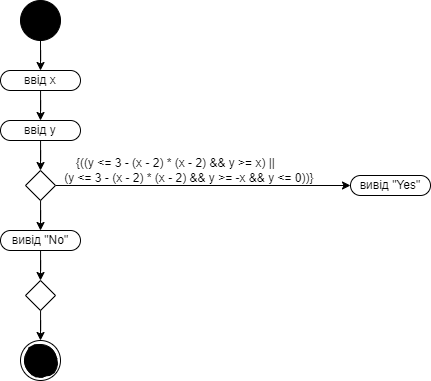

The diagram above was exported from draw.io. Its source (the exported page's mxGraphModel, read from the mxfile embedded in the PNG):
<mxGraphModel dx="1059" dy="605" grid="1" gridSize="10" guides="1" tooltips="1" connect="1" arrows="1" fold="1" page="1" pageScale="1" pageWidth="827" pageHeight="1169" math="0" shadow="0">
  <root>
    <mxCell id="0" />
    <mxCell id="1" parent="0" />
    <mxCell id="8mNoLJRaSnSrZfN9sudE-9" style="edgeStyle=orthogonalEdgeStyle;rounded=0;orthogonalLoop=1;jettySize=auto;html=1;entryX=0.5;entryY=0;entryDx=0;entryDy=0;" edge="1" parent="1" source="8mNoLJRaSnSrZfN9sudE-1" target="8mNoLJRaSnSrZfN9sudE-3">
      <mxGeometry relative="1" as="geometry" />
    </mxCell>
    <mxCell id="8mNoLJRaSnSrZfN9sudE-1" value="" style="ellipse;shape=doubleEllipse;whiteSpace=wrap;html=1;aspect=fixed;fillColor=#000000;" vertex="1" parent="1">
      <mxGeometry x="120" y="80" width="40" height="40" as="geometry" />
    </mxCell>
    <mxCell id="8mNoLJRaSnSrZfN9sudE-12" style="edgeStyle=orthogonalEdgeStyle;rounded=0;orthogonalLoop=1;jettySize=auto;html=1;entryX=0.5;entryY=0;entryDx=0;entryDy=0;" edge="1" parent="1" source="8mNoLJRaSnSrZfN9sudE-2" target="8mNoLJRaSnSrZfN9sudE-5">
      <mxGeometry relative="1" as="geometry" />
    </mxCell>
    <mxCell id="8mNoLJRaSnSrZfN9sudE-16" style="edgeStyle=orthogonalEdgeStyle;rounded=0;orthogonalLoop=1;jettySize=auto;html=1;exitX=1;exitY=0.5;exitDx=0;exitDy=0;entryX=0;entryY=0.5;entryDx=0;entryDy=0;" edge="1" parent="1" source="8mNoLJRaSnSrZfN9sudE-2" target="8mNoLJRaSnSrZfN9sudE-8">
      <mxGeometry relative="1" as="geometry">
        <mxPoint x="190" y="265" as="targetPoint" />
      </mxGeometry>
    </mxCell>
    <mxCell id="8mNoLJRaSnSrZfN9sudE-2" value="" style="rhombus;whiteSpace=wrap;html=1;" vertex="1" parent="1">
      <mxGeometry x="125" y="250" width="30" height="30" as="geometry" />
    </mxCell>
    <mxCell id="8mNoLJRaSnSrZfN9sudE-10" style="edgeStyle=orthogonalEdgeStyle;rounded=0;orthogonalLoop=1;jettySize=auto;html=1;entryX=0.5;entryY=0;entryDx=0;entryDy=0;" edge="1" parent="1" source="8mNoLJRaSnSrZfN9sudE-3" target="8mNoLJRaSnSrZfN9sudE-4">
      <mxGeometry relative="1" as="geometry" />
    </mxCell>
    <mxCell id="8mNoLJRaSnSrZfN9sudE-3" value="ввід x" style="rounded=1;whiteSpace=wrap;html=1;arcSize=50;" vertex="1" parent="1">
      <mxGeometry x="100" y="150" width="80" height="20" as="geometry" />
    </mxCell>
    <mxCell id="8mNoLJRaSnSrZfN9sudE-11" style="edgeStyle=orthogonalEdgeStyle;rounded=0;orthogonalLoop=1;jettySize=auto;html=1;entryX=0.5;entryY=0;entryDx=0;entryDy=0;" edge="1" parent="1" source="8mNoLJRaSnSrZfN9sudE-4" target="8mNoLJRaSnSrZfN9sudE-2">
      <mxGeometry relative="1" as="geometry" />
    </mxCell>
    <mxCell id="8mNoLJRaSnSrZfN9sudE-4" value="ввід y" style="rounded=1;whiteSpace=wrap;html=1;arcSize=50;" vertex="1" parent="1">
      <mxGeometry x="100" y="200" width="80" height="20" as="geometry" />
    </mxCell>
    <mxCell id="8mNoLJRaSnSrZfN9sudE-13" style="edgeStyle=orthogonalEdgeStyle;rounded=0;orthogonalLoop=1;jettySize=auto;html=1;entryX=0.5;entryY=0;entryDx=0;entryDy=0;" edge="1" parent="1" source="8mNoLJRaSnSrZfN9sudE-5" target="8mNoLJRaSnSrZfN9sudE-6">
      <mxGeometry relative="1" as="geometry" />
    </mxCell>
    <mxCell id="8mNoLJRaSnSrZfN9sudE-5" value="вивід &quot;No&quot;" style="rounded=1;whiteSpace=wrap;html=1;arcSize=50;" vertex="1" parent="1">
      <mxGeometry x="100" y="310" width="80" height="20" as="geometry" />
    </mxCell>
    <mxCell id="8mNoLJRaSnSrZfN9sudE-14" style="edgeStyle=orthogonalEdgeStyle;rounded=0;orthogonalLoop=1;jettySize=auto;html=1;entryX=0.5;entryY=0;entryDx=0;entryDy=0;" edge="1" parent="1" source="8mNoLJRaSnSrZfN9sudE-6" target="8mNoLJRaSnSrZfN9sudE-7">
      <mxGeometry relative="1" as="geometry" />
    </mxCell>
    <mxCell id="8mNoLJRaSnSrZfN9sudE-6" value="" style="rhombus;whiteSpace=wrap;html=1;" vertex="1" parent="1">
      <mxGeometry x="125" y="360" width="30" height="30" as="geometry" />
    </mxCell>
    <mxCell id="8mNoLJRaSnSrZfN9sudE-7" value="" style="ellipse;shape=doubleEllipse;whiteSpace=wrap;html=1;aspect=fixed;" vertex="1" parent="1">
      <mxGeometry x="120" y="420" width="40" height="40" as="geometry" />
    </mxCell>
    <mxCell id="8mNoLJRaSnSrZfN9sudE-8" value="вивід &quot;Yes&quot;" style="rounded=1;whiteSpace=wrap;html=1;arcSize=50;" vertex="1" parent="1">
      <mxGeometry x="450" y="255" width="80" height="20" as="geometry" />
    </mxCell>
    <mxCell id="8mNoLJRaSnSrZfN9sudE-17" value="{&lt;span style=&quot;background-color: initial;&quot;&gt;((y &amp;lt;= 3 - (x - 2) * (x - 2) &amp;amp;&amp;amp; y &amp;gt;= x) ||&lt;/span&gt;&lt;div&gt;&amp;nbsp; &amp;nbsp; &amp;nbsp; &amp;nbsp; (y &amp;lt;= 3 - (x - 2) * (x - 2) &amp;amp;&amp;amp; y &amp;gt;= -x &amp;amp;&amp;amp; y &amp;lt;= 0))}&lt;/div&gt;" style="text;html=1;align=center;verticalAlign=middle;resizable=0;points=[];autosize=1;strokeColor=none;fillColor=none;" vertex="1" parent="1">
      <mxGeometry x="125" y="230" width="300" height="40" as="geometry" />
    </mxCell>
    <mxCell id="8mNoLJRaSnSrZfN9sudE-19" value="" style="shape=stencil(lVjZUttAEPwav07tfTwT8h9UYYIrBFPGuf4+rTgrNCOrA29GuD07R/f0ahdvXh/vXva74F7Pp+PX/c/D/flxFz/tQjg8P+5PhzM+7eLtLt48HE/7L6fj9+f7y98vd9M3p0/fjj+mX/h1weUkLk6o4H5fnqQk1f198vkCeDo8LwCpSW0akMWXbUCMkp0GNB4hSM4KEIu0TCJ0cUEBspdatwFIOhpA4YAoXgOSlxbIkZoUk7ST6mlZc1eAUKWzKqVR9cWR/nVmC9CjTdqTsgJg+pC7hEiq5MXr0cgoA6lSrlJ0hOLE921AiRJ0BDxhjSvVDl9p0lmELi0pQM0SSR+qE6eP1MKg1PUIzVapNUnsSJhWfaQeaQ6oeq8aUMeT64Aw2jQA3iEtNn15FQKFIyHA0ersmQqJEJOkZrNOjHJuiMRc10oJEfqYtRngJRBCAFD0kSooQlodgwTNUTQ/shyKFAPAxJOyQiuTIXXnsoHZMKSG8pAq5XxFBRKbby9Zj2sJEkmEUlakruJJDuBo0I2rsz5vcTQYUmMcuQo4DWhFEpHvkqV5Pa1ImgHcaNMM4EsOO6sZQJdM9u4E8B8BgHHFcLpR2QjBlhVJM9Xwwe5dMI5txTiW7GIyHDnRLFoLI9CYBEjRJZqcBhkkCLVOGL/QyBz5uCrpULUtDUv6QG5IztaKNnrBZRtcb5o5IA6pP3gV9XkqFYu2GiFfqEJOA2Mq2qkpmbaGcWJBOmnZYpMtFK+yEMUapUleWNYQEzPWhZd1dpvzWGDHM2fVxxgv1IJxGfu5xFWERCfPTFIHdUgEPzNxTjpSG1OtT5qsFvl+GE2a2zZr7PUa2d+HH2ZutdvzB5SUaIvH9tfc8TBBjMzZWp43Odjyz1WTAeyhixDWVNco+GFft/hsIuCQkTUNAOMv/LiobDl0a7gRgTmYueoz20Botqb88OPv3P6Y1KhzgKP2ZDKwpswdAK6pkLJOo6EFAJdeVtbpTmxue4lXCb5R0xOddmz7RysAAFCJgcFxFkAvb6tbNyjLlkPxtg9I2pOyTt5Xbx9QNDBTtbqxYmMXNq3ZGnRM1398nlmIcE2BVAlHMqoBi8FMFZI2HgNXJ3o99LbTaX6y1bioGZf4JWN6OWKkNVFz++GXSu8A4MPbO6yHw9PT5RXY8v/2nRceXd6Xxds/);lineShape=1;strokeColor=default;" vertex="1" parent="1">
      <mxGeometry x="124.0042611137066" y="424.09937700964315" width="33.042958357907324" height="32.63772957568008" as="geometry" />
    </mxCell>
  </root>
</mxGraphModel>